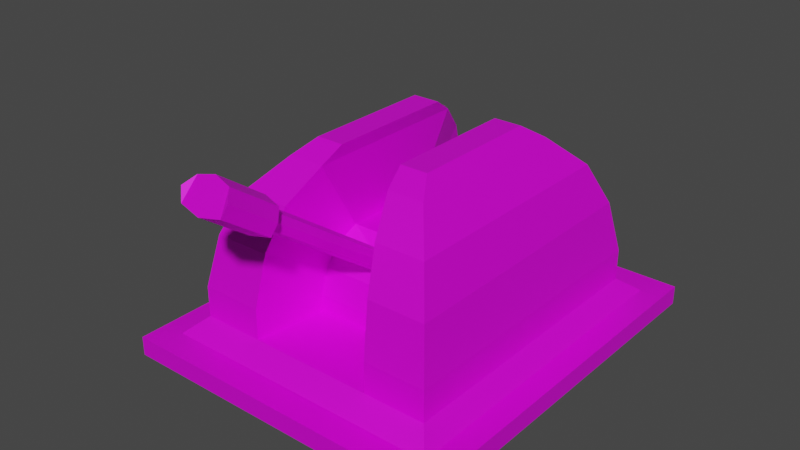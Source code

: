 # Source: lever.blend  (saved by Blender 3.5.10; exported with 4.5.12 LTS)
import bpy
from mathutils import Matrix  # noqa: F401  (used for matrix-valued properties, if any)

bpy.ops.wm.read_factory_settings(use_empty=True)
scene = bpy.context.scene
scene.name = 'Scene'

# ---- collections
col_collection = bpy.data.collections.new('Collection'); scene.collection.children.link(col_collection)

# ---- images (referenced by path relative to the original .blend; pixels are not part of the script)
import os
ASSET_DIR = os.environ.get("B2B_ASSET_DIR", "")  # directory of the original .blend (textures are referenced by path, not embedded)
HERE = os.path.dirname(os.path.abspath(__file__))  # packed textures are extracted next to this script under _unpacked/

def load_image(name, relpath, width, height, colorspace="sRGB"):
    """Load a texture the original file referenced (path relative to the .blend, or extracted next to this script)."""
    p = next((c for c in (os.path.join(HERE, relpath), os.path.join(ASSET_DIR, relpath)) if relpath and os.path.exists(c)), "")
    if p:
        img = bpy.data.images.load(p, check_existing=True)
        img.name = name
    else:  # same state as the original file: an image datablock whose file is absent (Cycles renders it pink)
        img = bpy.data.images.new(name, width, height)
        img.source = "FILE"
        img.filepath = "//" + (relpath or name)
    img.colorspace_settings.name = colorspace
    return img
img_material_base_color = load_image('Material Base Color', '', 1024, 1024, 'sRGB')
img_material_metallic = load_image('Material Metallic', '', 1024, 1024, 'sRGB')
img_1 = load_image('1', '', 1024, 1024, 'sRGB')
img_material_metallic_png = load_image('Material Metallic.png', 'Material Metallic.png', 1024, 1024, 'sRGB')
img_base = load_image('Base', 'Base.png', 1024, 1024, 'sRGB')

# ---- materials (node trees are filled in below, after node groups)
mat_material = bpy.data.materials.new('Material')
mat_material.alpha_threshold = 0.0
mat_material.use_transparent_shadow = False
mat_material.roughness = 0.5
mat_material.line_color = (0.0, 0.0, 0.0, 1.0)

# ---- material node trees
mat_material.use_nodes = True; mat_material.node_tree.nodes.clear()
_N = mat_material.node_tree.nodes; _L = mat_material.node_tree.links
n0 = _N.new('ShaderNodeOutputMaterial'); n0.name = 'Material Output'; n0.location = (300, 300)
n1 = _N.new('ShaderNodeBsdfPrincipled'); n1.name = 'Principled BSDF'; n1.location = (10, 300)
n1.distribution = 'GGX'
n1.subsurface_method = 'RANDOM_WALK_SKIN'
n1.inputs[3].default_value = 1.45
n1.inputs[27].default_value = (0.0, 0.0, 0.0, 1.0)
n1.inputs[28].default_value = 1.0
n2 = _N.new('ShaderNodeTexImage'); n2.name = 'Image Texture.001'; n2.location = (0, 0)
n2.image = img_material_base_color
n3 = _N.new('ShaderNodeTexImage'); n3.name = 'Image Texture.002'; n3.location = (-280, 160)
n3.image = img_material_metallic
n4 = _N.new('ShaderNodeTexImage'); n4.name = 'Image Texture.003'; n4.location = (0, 0)
n4.image = img_1
n5 = _N.new('ShaderNodeTexImage'); n5.name = 'Image Texture'; n5.location = (-280, 280)
n5.image = img_material_metallic_png
n6 = _N.new('ShaderNodeTexImage'); n6.name = 'Image Texture.004'; n6.location = (0, 0)
n6.image = img_base
_L.new(n1.outputs[0], n0.inputs[0])
_L.new(n3.outputs[0], n1.inputs[1])
_L.new(n5.outputs[0], n1.inputs[0])
n0.is_active_output = True

# ---- world
world_world = bpy.data.worlds.new('World'); scene.world = world_world
world_world.use_nodes = True; world_world.node_tree.nodes.clear()
_N = world_world.node_tree.nodes; _L = world_world.node_tree.links
n0 = _N.new('ShaderNodeOutputWorld'); n0.name = 'World Output'; n0.location = (300, 300)
n1 = _N.new('ShaderNodeBackground'); n1.name = 'Background'; n1.location = (10, 300)
n1.inputs[0].default_value = (0.05088, 0.05088, 0.05088, 1.0)
_L.new(n1.outputs[0], n0.inputs[0])
n0.is_active_output = True
world_world.color = (0.05088, 0.05088, 0.05088)
world_world.use_sun_shadow = False
world_world.sun_shadow_jitter_overblur = 0.0

# ---- meshes
me_cube = bpy.data.meshes.new('Cube')
me_cube.from_pydata([(0.406, 0.4868, -0.9487), (0.4617, 0.5531, -1.0), (0.406, -0.4803, -0.9487), (0.4617, -0.5466, -1.0), (0.2683, 0.6424, -1.062), (0.2683, 0.6424, -1.0), (0.1191, -0.2805, -0.4486), (0.1626, -0.384, -0.5467), (0.406, 0.4868, -0.8474), (0.406, -0.4803, -0.8474), (0.1884, -0.4453, -0.6797), (0.203, -0.4803, -0.8474), (0.3767, 0.4519, -0.6797), (0.3767, -0.4453, -0.6797), (0.203, -0.4803, -0.9487), (0.2308, 0.5531, -1.0), (0.3252, 0.3905, -0.5467), (0.3252, -0.384, -0.5467), (0.2683, -0.6358, -1.062), (0.2683, -0.6358, -1.0), (0.2383, 0.287, -0.4486), (0.2383, -0.2805, -0.4486), (0.1191, 0.287, -0.4486), (0.1626, 0.3905, -0.5467), (0.5366, 0.6424, -1.0), (0.5366, -0.6358, -1.0), (0.1884, 0.4519, -0.6797), (0.203, 0.4868, -0.8474), (0.5366, 0.6424, -1.062), (0.5366, -0.6358, -1.062), (0.203, 0.4868, -0.9487), (0.2308, -0.5466, -1.0), (0.0, 0.5531, -1.0), (0.1284, -0.1367, -0.6852), (0.0, -0.5466, -1.0), (0.1648, -0.2233, -0.8066), (0.0, 0.6424, -1.0), (0.0, -0.6358, -1.0), (0.0, 0.6424, -1.062), (0.0, -0.6358, -1.062), (0.0, 0.2665, -0.948), (0.0, -0.2417, -0.948), (0.1725, 0.2665, -0.948), (0.1725, 0.2665, -0.8947), (0.1648, 0.2482, -0.8066), (0.1512, 0.2159, -0.7367), (0.1284, 0.1615, -0.6852), (0.1725, -0.2417, -0.948), (0.1725, -0.2417, -0.8947), (0.1648, -0.2233, -0.8066), (0.1512, 0.2159, -0.7367), (0.1512, -0.1911, -0.7367), (0.1284, 0.1615, -0.6852), (0.1284, -0.1367, -0.6852), (0.1648, 0.2482, -0.8066), (0.1725, 0.2665, -0.8947), (0.1725, 0.2665, -0.948), (0.1725, -0.2417, -0.948), (0.1512, -0.1911, -0.7367), (0.1725, -0.2417, -0.8947), (0.203, -0.4803, -0.9487), (0.2308, 0.5531, -1.0), (0.203, 0.4868, -0.9487), (0.2308, -0.5466, -1.0), (0.0, 0.5531, -1.0), (0.0, -0.4803, -0.9487), (0.0, -0.5466, -1.0), (0.0, 0.4868, -0.9487), (0.1284, -0.1367, -0.6852), (0.1512, -0.1911, -0.7367), (0.1648, -0.2233, -0.8066), (0.1725, -0.2417, -0.8947), (0.1725, -0.2417, -0.948), (0.1284, 0.1615, -0.6852), (0.1512, 0.2159, -0.7367), (0.1648, 0.2482, -0.8066), (0.1725, 0.2665, -0.8947), (0.1725, 0.2665, -0.948), (0.0, -0.2417, -0.948), (0.0, 0.2665, -0.948), (0.0, -0.2417, -0.8947), (0.0, 0.2665, -0.8947), (0.0, -0.2233, -0.8066), (0.0, 0.2482, -0.8066), (0.0, 0.2159, -0.7367), (0.0, -0.1367, -0.6852), (0.0, 0.1615, -0.6852), (0.1191, -0.2805, -0.4486), (0.2383, 0.287, -0.4486), (0.2383, -0.2805, -0.4486), (0.1191, 0.287, -0.4486), (0.105, -0.2114, -0.4028), (0.1951, 0.218, -0.4028), (0.1951, -0.2114, -0.4028), (0.105, 0.218, -0.4028), (-0.406, 0.4868, -0.9487), (-0.4617, 0.5531, -1.0), (-0.406, -0.4803, -0.9487), (-0.4617, -0.5466, -1.0), (-0.2683, 0.6424, -1.062), (-0.2683, 0.6424, -1.0), (-0.1191, -0.2805, -0.4486), (-0.1626, -0.384, -0.5467), (-0.406, 0.4868, -0.8474), (-0.406, -0.4803, -0.8474), (-0.1884, -0.4453, -0.6797), (-0.203, -0.4803, -0.8474), (-0.3767, 0.4519, -0.6797), (-0.3767, -0.4453, -0.6797), (-0.203, -0.4803, -0.9487), (-0.2308, 0.5531, -1.0), (-0.3252, 0.3905, -0.5467), (-0.3252, -0.384, -0.5467), (-0.2683, -0.6358, -1.062), (-0.2683, -0.6358, -1.0), (-0.2383, 0.287, -0.4486), (-0.2383, -0.2805, -0.4486), (-0.1191, 0.287, -0.4486), (-0.1626, 0.3905, -0.5467), (-0.5366, 0.6424, -1.0), (-0.5366, -0.6358, -1.0), (-0.1884, 0.4519, -0.6797), (-0.203, 0.4868, -0.8474), (-0.5366, 0.6424, -1.062), (-0.5366, -0.6358, -1.062), (-0.203, 0.4868, -0.9487), (-0.2308, -0.5466, -1.0), (-0.1284, -0.1367, -0.6852), (-0.1648, -0.2233, -0.8066), (-0.1725, 0.2665, -0.948), (-0.1725, 0.2665, -0.8947), (-0.1648, 0.2482, -0.8066), (-0.1512, 0.2159, -0.7367), (-0.1284, 0.1615, -0.6852), (-0.1725, -0.2417, -0.948), (-0.1725, -0.2417, -0.8947), (-0.1648, -0.2233, -0.8066), (-0.1512, 0.2159, -0.7367), (-0.1512, -0.1911, -0.7367), (-0.1284, 0.1615, -0.6852), (-0.1284, -0.1367, -0.6852), (-0.1648, 0.2482, -0.8066), (-0.1725, 0.2665, -0.8947), (-0.1725, 0.2665, -0.948), (-0.1725, -0.2417, -0.948), (-0.1512, -0.1911, -0.7367), (-0.1725, -0.2417, -0.8947), (-0.203, -0.4803, -0.9487), (-0.2308, 0.5531, -1.0), (-0.203, 0.4868, -0.9487), (-0.2308, -0.5466, -1.0), (-0.1284, -0.1367, -0.6852), (-0.1512, -0.1911, -0.7367), (-0.1648, -0.2233, -0.8066), (-0.1725, -0.2417, -0.8947), (-0.1725, -0.2417, -0.948), (-0.1284, 0.1615, -0.6852), (-0.1512, 0.2159, -0.7367), (-0.1648, 0.2482, -0.8066), (-0.1725, 0.2665, -0.8947), (-0.1725, 0.2665, -0.948), (-0.1191, -0.2805, -0.4486), (-0.2383, 0.287, -0.4486), (-0.2383, -0.2805, -0.4486), (-0.1191, 0.287, -0.4486), (-0.105, -0.2114, -0.4028), (-0.1951, 0.218, -0.4028), (-0.1951, -0.2114, -0.4028), (-0.105, 0.218, -0.4028), (0.04739, -0.1861, -0.7407), (0.04022, -0.1947, -0.7633), (-0.03237, -0.1681, -0.726), (-0.04739, -0.1861, -0.7407), (-0.04022, -0.1947, -0.7633), (0.08035, -0.6417, -0.4178), (-9.446e-10, -0.1628, -0.7186), (-9.446e-10, -0.2, -0.7707), (0.03237, -0.1681, -0.726), (0.04739, -0.6391, -0.4199), (0.04022, -0.6476, -0.4425), (-0.03237, -0.621, -0.4052), (-0.04739, -0.6391, -0.4199), (-0.04022, -0.6476, -0.4425), (0.08035, -0.7942, -0.3097), (-9.446e-10, -0.6157, -0.3977), (-9.446e-10, -0.6529, -0.4499), (0.03237, -0.621, -0.4052), (0.0682, -0.6562, -0.4561), (-0.05488, -0.611, -0.3928), (-0.08035, -0.6417, -0.4178), (-0.0682, -0.6562, -0.4561), (-1.602e-09, -0.6021, -0.3802), (-1.602e-09, -0.6651, -0.4687), (0.05488, -0.611, -0.3928), (0.0682, -0.8087, -0.348), (-0.05488, -0.7636, -0.2848), (-0.08035, -0.7942, -0.3097), (-0.0682, -0.8087, -0.348), (-1.602e-09, -0.7546, -0.2722), (-1.602e-09, -0.8177, -0.3606), (0.05488, -0.7636, -0.2848)], [], [(15, 1, 24, 5), (1, 0, 2, 3), (15, 30, 0, 1), (9, 8, 12, 13), (2, 0, 8, 9), (14, 2, 9, 11), (13, 12, 16, 17), (59, 35, 49, 48), (11, 9, 13, 10), (54, 55, 43, 44), (25, 19, 18, 29), (52, 50, 45, 46), (10, 13, 17, 7), (38, 4, 18, 39), (6, 21, 89, 87), (7, 17, 21, 6), (3, 31, 19, 25), (17, 16, 20, 21), (24, 25, 29, 28), (55, 56, 42, 43), (1, 3, 25, 24), (4, 28, 29, 18), (5, 24, 28, 4), (0, 30, 27, 8), (12, 26, 23, 16), (19, 37, 39, 18), (8, 27, 26, 12), (3, 2, 14, 31), (31, 34, 37, 19), (50, 54, 44, 45), (16, 23, 22, 20), (35, 51, 58, 49), (53, 52, 46, 33), (36, 5, 4, 38), (51, 53, 33, 58), (57, 59, 48, 47), (32, 15, 5, 36), (30, 15, 61, 62), (15, 32, 64, 61), (34, 31, 63, 66), (31, 14, 60, 63), (64, 67, 62, 61), (14, 11, 59, 57), (7, 6, 53, 51), (63, 60, 65, 66), (6, 22, 52, 53), (65, 60, 47, 41), (10, 7, 51, 35), (23, 26, 54, 50), (27, 30, 56, 55), (30, 62, 42, 56), (62, 67, 40, 42), (60, 14, 57, 47), (22, 23, 50, 52), (26, 27, 55, 54), (11, 10, 35, 59), (47, 48, 71, 72), (33, 46, 73, 68), (44, 43, 76, 75), (49, 58, 69, 70), (45, 44, 75, 74), (43, 42, 77, 76), (46, 45, 74, 73), (58, 33, 68, 69), (48, 49, 70, 71), (78, 72, 71, 80), (80, 71, 70, 82), (151, 152, 172, 171), (74, 84, 86, 73), (73, 86, 85, 68), (75, 83, 84, 74), (76, 81, 83, 75), (69, 68, 177, 169), (77, 79, 81, 76), (42, 40, 79, 77), (41, 47, 72, 78), (90, 87, 91, 94), (20, 22, 90, 88), (21, 20, 88, 89), (22, 6, 87, 90), (92, 94, 91, 93), (87, 89, 93, 91), (89, 88, 92, 93), (88, 90, 94, 92), (110, 100, 119, 96), (96, 98, 97, 95), (110, 96, 95, 125), (104, 108, 107, 103), (97, 104, 103, 95), (109, 106, 104, 97), (108, 112, 111, 107), (146, 135, 136, 128), (106, 105, 108, 104), (141, 131, 130, 142), (120, 124, 113, 114), (139, 133, 132, 137), (105, 102, 112, 108), (38, 39, 113, 99), (101, 161, 163, 116), (102, 101, 116, 112), (98, 120, 114, 126), (112, 116, 115, 111), (119, 123, 124, 120), (142, 130, 129, 143), (96, 119, 120, 98), (99, 113, 124, 123), (100, 99, 123, 119), (95, 103, 122, 125), (107, 111, 118, 121), (114, 113, 39, 37), (103, 107, 121, 122), (98, 126, 109, 97), (126, 114, 37, 34), (137, 132, 131, 141), (111, 115, 117, 118), (128, 136, 145, 138), (140, 127, 133, 139), (36, 38, 99, 100), (138, 145, 127, 140), (144, 134, 135, 146), (32, 36, 100, 110), (125, 149, 148, 110), (110, 148, 64, 32), (34, 66, 150, 126), (126, 150, 147, 109), (64, 148, 149, 67), (109, 144, 146, 106), (102, 138, 140, 101), (150, 66, 65, 147), (101, 140, 139, 117), (65, 41, 134, 147), (105, 128, 138, 102), (118, 137, 141, 121), (122, 142, 143, 125), (125, 143, 129, 149), (149, 129, 40, 67), (147, 134, 144, 109), (117, 139, 137, 118), (121, 141, 142, 122), (106, 146, 128, 105), (134, 155, 154, 135), (127, 151, 156, 133), (131, 158, 159, 130), (136, 153, 152, 145), (132, 157, 158, 131), (130, 159, 160, 129), (133, 156, 157, 132), (145, 152, 151, 127), (135, 154, 153, 136), (78, 80, 154, 155), (80, 82, 153, 154), (153, 82, 176, 173), (157, 156, 86, 84), (156, 151, 85, 86), (158, 157, 84, 83), (159, 158, 83, 81), (160, 159, 81, 79), (129, 160, 79, 40), (41, 78, 155, 134), (164, 168, 165, 161), (115, 162, 164, 117), (116, 163, 162, 115), (117, 164, 161, 101), (166, 167, 165, 168), (161, 165, 167, 163), (163, 167, 166, 162), (162, 166, 168, 164), (82, 70, 170, 176), (85, 151, 171, 175), (175, 171, 180, 184), (171, 172, 181, 180), (176, 170, 179, 185), (68, 85, 175, 177), (152, 153, 173, 172), (173, 176, 185, 182), (70, 69, 169, 170), (186, 184, 191, 193), (179, 178, 174, 187), (178, 186, 193, 174), (184, 180, 188, 191), (169, 177, 186, 178), (177, 175, 184, 186), (170, 169, 178, 179), (172, 173, 182, 181), (174, 193, 200, 183), (191, 188, 195, 198), (188, 189, 196, 195), (192, 187, 194, 199), (181, 182, 190, 189), (182, 185, 192, 190), (185, 179, 187, 192), (180, 181, 189, 188), (187, 174, 183, 194), (193, 191, 198, 200), (189, 190, 197, 196), (190, 192, 199, 197), (183, 200, 198, 195, 196, 197, 199, 194)])
_uv = me_cube.uv_layers.new(name='UVMap')
_uv.uv.foreach_set('vector', [0.4636, 0.04398, 0.3947, 0.04398, 0.3723, 0.01734, 0.4524, 0.01734, 0.3947, 0.04398, 0.4113, 0.06376, 0.4113, 0.3524, 0.3947, 0.3722, 0.4636, 0.04398, 0.4719, 0.06376, 0.4113, 0.06376, 0.3947, 0.04398, 0.684, 0.4335, 0.684, 0.7221, 0.6346, 0.7114, 0.6346, 0.4437, 0.7142, 0.4335, 0.7142, 0.7221, 0.684, 0.7221, 0.684, 0.4335, 0.8979, 0.176, 0.8381, 0.1856, 0.8334, 0.1561, 0.8932, 0.1466, 0.6346, 0.4437, 0.6346, 0.7114, 0.5959, 0.6928, 0.5959, 0.4617, 0.7091, 0.8262, 0.7091, 0.8262, 0.7091, 0.8262, 0.7091, 0.8262, 0.8932, 0.1466, 0.8334, 0.1561, 0.834, 0.1043, 0.8895, 0.09543, 0.7091, 0.8262, 0.7091, 0.8262, 0.7091, 0.8262, 0.7091, 0.8262, 0.9275, 0.7538, 0.9275, 0.6737, 0.9457, 0.6737, 0.9457, 0.7538, 0.7091, 0.8262, 0.7091, 0.8262, 0.7091, 0.8262, 0.7091, 0.8262, 0.8895, 0.09543, 0.834, 0.1043, 0.8425, 0.06035, 0.8905, 0.0527, 0.1775, 0.01734, 0.2576, 0.01734, 0.2576, 0.3988, 0.1775, 0.3988, 0.7091, 0.7568, 0.7091, 0.7568, 0.7091, 0.7568, 0.7091, 0.7568, 0.8905, 0.0527, 0.8425, 0.06035, 0.8628, 0.02295, 0.8979, 0.01734, 0.3947, 0.3722, 0.4636, 0.3722, 0.4524, 0.3988, 0.3723, 0.3988, 0.5959, 0.4617, 0.5959, 0.6928, 0.5683, 0.6614, 0.5683, 0.492, 0.7457, 0.01737, 0.7457, 0.3988, 0.7274, 0.3987, 0.7274, 0.01734, 0.7091, 0.8262, 0.7091, 0.8262, 0.7091, 0.8262, 0.7091, 0.8262, 0.3947, 0.04398, 0.3947, 0.3722, 0.3723, 0.3988, 0.3723, 0.01734, 0.2576, 0.01734, 0.3377, 0.01734, 0.3377, 0.3988, 0.2576, 0.3988, 0.8746, 0.5136, 0.8746, 0.4335, 0.8928, 0.4335, 0.8928, 0.5136, 0.02216, 0.7568, 0.08197, 0.7665, 0.07715, 0.7962, 0.01734, 0.7865, 0.01785, 0.8381, 0.07334, 0.8471, 0.07432, 0.8891, 0.02642, 0.8813, 0.9275, 0.6737, 0.9275, 0.5937, 0.9457, 0.5937, 0.9457, 0.6737, 0.01734, 0.7865, 0.07715, 0.7962, 0.07334, 0.8471, 0.01785, 0.8381, 0.3947, 0.3722, 0.4113, 0.3524, 0.4719, 0.3524, 0.4636, 0.3722, 0.4636, 0.3722, 0.5325, 0.3722, 0.5325, 0.3988, 0.4524, 0.3988, 0.7091, 0.8262, 0.7091, 0.8262, 0.7091, 0.8262, 0.7091, 0.8262, 0.02642, 0.8813, 0.07432, 0.8891, 0.08197, 0.9229, 0.04687, 0.9172, 0.7091, 0.8262, 0.7091, 0.8262, 0.7091, 0.8262, 0.7091, 0.8262, 0.7091, 0.8262, 0.7091, 0.8262, 0.7091, 0.8262, 0.7091, 0.8262, 0.8746, 0.5937, 0.8746, 0.5136, 0.8928, 0.5136, 0.8928, 0.5937, 0.7091, 0.8262, 0.7091, 0.8262, 0.7091, 0.8262, 0.7091, 0.8262, 0.7091, 0.8262, 0.7091, 0.8262, 0.7091, 0.8262, 0.7091, 0.8262, 0.5325, 0.04398, 0.4636, 0.04398, 0.4524, 0.01734, 0.5325, 0.01734, 0.7091, 0.8262, 0.7091, 0.8262, 0.7091, 0.8262, 0.7091, 0.8262, 0.7091, 0.8262, 0.7091, 0.8262, 0.7091, 0.8262, 0.7091, 0.8262, 0.7091, 0.8262, 0.7091, 0.8262, 0.7091, 0.8262, 0.7091, 0.8262, 0.7091, 0.8262, 0.7091, 0.8262, 0.7091, 0.8262, 0.7091, 0.8262, 0.7489, 0.6749, 0.7687, 0.6749, 0.7687, 0.7355, 0.7489, 0.7438, 0.353, 0.7221, 0.3228, 0.7221, 0.3364, 0.6507, 0.3522, 0.6507, 0.2325, 0.6932, 0.2025, 0.6622, 0.2732, 0.6192, 0.2889, 0.6356, 0.8399, 0.5713, 0.8201, 0.563, 0.8201, 0.5024, 0.8399, 0.5024, 0.2025, 0.6622, 0.2025, 0.4928, 0.2732, 0.5302, 0.2732, 0.6192, 0.8201, 0.5024, 0.8201, 0.563, 0.7489, 0.5539, 0.7489, 0.5024, 0.2726, 0.7117, 0.2325, 0.6932, 0.2889, 0.6356, 0.31, 0.6452, 0.2325, 0.4621, 0.2726, 0.4439, 0.31, 0.5045, 0.2889, 0.5141, 0.3228, 0.4335, 0.353, 0.4335, 0.3522, 0.4991, 0.3364, 0.4991, 0.7091, 0.8262, 0.7091, 0.8262, 0.7091, 0.8262, 0.7091, 0.8262, 0.7687, 0.7355, 0.7687, 0.6749, 0.8344, 0.6749, 0.8344, 0.7263, 0.7091, 0.8262, 0.7091, 0.8262, 0.7091, 0.8262, 0.7091, 0.8262, 0.2025, 0.4928, 0.2325, 0.4621, 0.2889, 0.5141, 0.2732, 0.5302, 0.2726, 0.4439, 0.3228, 0.4335, 0.3364, 0.4991, 0.31, 0.5045, 0.3228, 0.7221, 0.2726, 0.7117, 0.31, 0.6452, 0.3364, 0.6507, 0.7091, 0.8262, 0.7091, 0.8262, 0.7091, 0.8262, 0.7091, 0.8262, 0.7091, 0.8262, 0.7091, 0.8262, 0.7091, 0.8262, 0.7091, 0.8262, 0.7091, 0.8262, 0.7091, 0.8262, 0.7091, 0.8262, 0.7091, 0.8262, 0.7091, 0.8262, 0.7091, 0.8262, 0.7091, 0.8262, 0.7091, 0.8262, 0.7091, 0.8262, 0.7091, 0.8262, 0.7091, 0.8262, 0.7091, 0.8262, 0.7091, 0.8262, 0.7091, 0.8262, 0.7091, 0.8262, 0.7091, 0.8262, 0.7091, 0.8262, 0.7091, 0.8262, 0.7091, 0.8262, 0.7091, 0.8262, 0.7091, 0.8262, 0.7091, 0.8262, 0.7091, 0.8262, 0.7091, 0.8262, 0.7091, 0.8262, 0.7091, 0.8262, 0.7091, 0.8262, 0.7091, 0.8262, 0.216, 0.8083, 0.216, 0.7568, 0.2317, 0.7568, 0.2317, 0.8083, 0.2317, 0.8083, 0.2317, 0.7568, 0.2585, 0.7591, 0.2585, 0.8083, 0.2983, 0.8466, 0.2806, 0.8534, 0.2796, 0.8224, 0.2848, 0.8179, 0.3972, 0.8534, 0.3972, 0.8083, 0.4142, 0.8083, 0.4142, 0.8466, 0.5978, 0.7568, 0.6361, 0.7568, 0.6361, 0.8458, 0.5978, 0.8458, 0.3755, 0.8574, 0.3755, 0.8083, 0.3972, 0.8083, 0.3972, 0.8534, 0.3488, 0.8597, 0.3488, 0.8083, 0.3755, 0.8083, 0.3755, 0.8574, 0.2806, 0.7631, 0.2983, 0.77, 0.2848, 0.7986, 0.2796, 0.7941, 0.333, 0.8597, 0.333, 0.8083, 0.3488, 0.8083, 0.3488, 0.8597, 0.7091, 0.8262, 0.7091, 0.8262, 0.7091, 0.8262, 0.7091, 0.8262, 0.7091, 0.8262, 0.7091, 0.8262, 0.7091, 0.8262, 0.7091, 0.8262, 0.9326, 0.1867, 0.9326, 0.01734, 0.9465, 0.03801, 0.9465, 0.1661, 0.7091, 0.7568, 0.7091, 0.7568, 0.7091, 0.7568, 0.7091, 0.7568, 0.7091, 0.7568, 0.7091, 0.7568, 0.7091, 0.7568, 0.7091, 0.7568, 0.7091, 0.7568, 0.7091, 0.7568, 0.7091, 0.7568, 0.7091, 0.7568, 0.4617, 0.7774, 0.4886, 0.7774, 0.4886, 0.9056, 0.4617, 0.9056, 0.4844, 0.9262, 0.4488, 0.9262, 0.4617, 0.9056, 0.4886, 0.9056, 0.4488, 0.9262, 0.4488, 0.7568, 0.4617, 0.7774, 0.4617, 0.9056, 0.4488, 0.7568, 0.4844, 0.7568, 0.4886, 0.7774, 0.4617, 0.7774, 0.6014, 0.04398, 0.6126, 0.01734, 0.6927, 0.01734, 0.6703, 0.04398, 0.6703, 0.04398, 0.6703, 0.3722, 0.6537, 0.3524, 0.6537, 0.06376, 0.6014, 0.04398, 0.6703, 0.04398, 0.6537, 0.06376, 0.5931, 0.06376, 0.5034, 0.7221, 0.454, 0.7119, 0.454, 0.4442, 0.5034, 0.4335, 0.5336, 0.7221, 0.5034, 0.7221, 0.5034, 0.4335, 0.5336, 0.4335, 0.8979, 0.2298, 0.8932, 0.2593, 0.8334, 0.2498, 0.8381, 0.2203, 0.454, 0.7119, 0.4153, 0.6939, 0.4153, 0.4628, 0.454, 0.4442, 0.7091, 0.8262, 0.7091, 0.8262, 0.7091, 0.8262, 0.7091, 0.8262, 0.8932, 0.2593, 0.8895, 0.3105, 0.834, 0.3016, 0.8334, 0.2498, 0.7091, 0.8262, 0.7091, 0.8262, 0.7091, 0.8262, 0.7091, 0.8262, 0.9275, 0.4335, 0.9457, 0.4335, 0.9457, 0.5136, 0.9275, 0.5136, 0.7091, 0.8262, 0.7091, 0.8262, 0.7091, 0.8262, 0.7091, 0.8262, 0.8895, 0.3105, 0.8905, 0.3532, 0.8425, 0.3455, 0.834, 0.3016, 0.1775, 0.01734, 0.1775, 0.3988, 0.09742, 0.3988, 0.09742, 0.01734, 0.7091, 0.7915, 0.7091, 0.7915, 0.7091, 0.7915, 0.7091, 0.7915, 0.8905, 0.3532, 0.8979, 0.3885, 0.8628, 0.3829, 0.8425, 0.3455, 0.6703, 0.3722, 0.6927, 0.3988, 0.6126, 0.3988, 0.6014, 0.3722, 0.4153, 0.6939, 0.3877, 0.6636, 0.3877, 0.4942, 0.4153, 0.4628, 0.7987, 0.3987, 0.7804, 0.3988, 0.7804, 0.01737, 0.7987, 0.01734, 0.7091, 0.8262, 0.7091, 0.8262, 0.7091, 0.8262, 0.7091, 0.8262, 0.6703, 0.04398, 0.6927, 0.01734, 0.6927, 0.3988, 0.6703, 0.3722, 0.09742, 0.01734, 0.09742, 0.3988, 0.01734, 0.3988, 0.01734, 0.01734, 0.8746, 0.6737, 0.8928, 0.6737, 0.8928, 0.7538, 0.8746, 0.7538, 0.1215, 0.9229, 0.1167, 0.8932, 0.1765, 0.8835, 0.1813, 0.9132, 0.1172, 0.8416, 0.1257, 0.7984, 0.1736, 0.7907, 0.1726, 0.8327, 0.9275, 0.5136, 0.9457, 0.5136, 0.9457, 0.5937, 0.9275, 0.5937, 0.1167, 0.8932, 0.1172, 0.8416, 0.1726, 0.8327, 0.1765, 0.8835, 0.6703, 0.3722, 0.6014, 0.3722, 0.5931, 0.3524, 0.6537, 0.3524, 0.6014, 0.3722, 0.6126, 0.3988, 0.5325, 0.3988, 0.5325, 0.3722, 0.7091, 0.8262, 0.7091, 0.8262, 0.7091, 0.8262, 0.7091, 0.8262, 0.1257, 0.7984, 0.1462, 0.7625, 0.1813, 0.7568, 0.1736, 0.7907, 0.7091, 0.8262, 0.7091, 0.8262, 0.7091, 0.8262, 0.7091, 0.8262, 0.7091, 0.8262, 0.7091, 0.8262, 0.7091, 0.8262, 0.7091, 0.8262, 0.8746, 0.5937, 0.8928, 0.5937, 0.8928, 0.6737, 0.8746, 0.6737, 0.7091, 0.8262, 0.7091, 0.8262, 0.7091, 0.8262, 0.7091, 0.8262, 0.7091, 0.8262, 0.7091, 0.8262, 0.7091, 0.8262, 0.7091, 0.8262, 0.5325, 0.04398, 0.5325, 0.01734, 0.6126, 0.01734, 0.6014, 0.04398, 0.7091, 0.8262, 0.7091, 0.8262, 0.7091, 0.8262, 0.7091, 0.8262, 0.7091, 0.8262, 0.7091, 0.8262, 0.7091, 0.8262, 0.7091, 0.8262, 0.7091, 0.8262, 0.7091, 0.8262, 0.7091, 0.8262, 0.7091, 0.8262, 0.7091, 0.8262, 0.7091, 0.8262, 0.7091, 0.8262, 0.7091, 0.8262, 0.7489, 0.6749, 0.7489, 0.606, 0.7687, 0.6143, 0.7687, 0.6749, 0.1678, 0.4335, 0.1671, 0.5049, 0.1512, 0.5049, 0.1377, 0.4335, 0.04736, 0.4624, 0.1038, 0.52, 0.08798, 0.5364, 0.01734, 0.4935, 0.8399, 0.4335, 0.8399, 0.5024, 0.8201, 0.5024, 0.8201, 0.4418, 0.01734, 0.4935, 0.08798, 0.5364, 0.08798, 0.6254, 0.01734, 0.6628, 0.8201, 0.5024, 0.7489, 0.5024, 0.7489, 0.4509, 0.8201, 0.4418, 0.08743, 0.444, 0.1248, 0.5104, 0.1038, 0.52, 0.04736, 0.4624, 0.04736, 0.6935, 0.1038, 0.6415, 0.1248, 0.6511, 0.08743, 0.7117, 0.1377, 0.7221, 0.1512, 0.6565, 0.1671, 0.6565, 0.1678, 0.7221, 0.7091, 0.8262, 0.7091, 0.8262, 0.7091, 0.8262, 0.7091, 0.8262, 0.7687, 0.6143, 0.8344, 0.6234, 0.8344, 0.6749, 0.7687, 0.6749, 0.7091, 0.8262, 0.7091, 0.8262, 0.7091, 0.8262, 0.7091, 0.8262, 0.01734, 0.6628, 0.08798, 0.6254, 0.1038, 0.6415, 0.04736, 0.6935, 0.08743, 0.7117, 0.1248, 0.6511, 0.1512, 0.6565, 0.1377, 0.7221, 0.1377, 0.4335, 0.1512, 0.5049, 0.1248, 0.5104, 0.08743, 0.444, 0.7091, 0.8262, 0.7091, 0.8262, 0.7091, 0.8262, 0.7091, 0.8262, 0.7091, 0.8262, 0.7091, 0.8262, 0.7091, 0.8262, 0.7091, 0.8262, 0.7091, 0.8262, 0.7091, 0.8262, 0.7091, 0.8262, 0.7091, 0.8262, 0.7091, 0.8262, 0.7091, 0.8262, 0.7091, 0.8262, 0.7091, 0.8262, 0.7091, 0.8262, 0.7091, 0.8262, 0.7091, 0.8262, 0.7091, 0.8262, 0.7091, 0.8262, 0.7091, 0.8262, 0.7091, 0.8262, 0.7091, 0.8262, 0.7091, 0.8262, 0.7091, 0.8262, 0.7091, 0.8262, 0.7091, 0.8262, 0.7091, 0.8262, 0.7091, 0.8262, 0.7091, 0.8262, 0.7091, 0.8262, 0.7091, 0.8262, 0.7091, 0.8262, 0.7091, 0.8262, 0.7091, 0.8262, 0.216, 0.8083, 0.2317, 0.8083, 0.2317, 0.8597, 0.216, 0.8597, 0.2317, 0.8083, 0.2585, 0.8083, 0.2585, 0.8574, 0.2317, 0.8597, 0.2585, 0.8574, 0.2585, 0.8083, 0.2702, 0.8083, 0.2726, 0.8203, 0.3972, 0.7631, 0.4142, 0.77, 0.4142, 0.8083, 0.3972, 0.8083, 0.6744, 0.7568, 0.6744, 0.8458, 0.6361, 0.8458, 0.6361, 0.7568, 0.3755, 0.7591, 0.3972, 0.7631, 0.3972, 0.8083, 0.3755, 0.8083, 0.3488, 0.7568, 0.3755, 0.7591, 0.3755, 0.8083, 0.3488, 0.8083, 0.333, 0.7568, 0.3488, 0.7568, 0.3488, 0.8083, 0.333, 0.8083, 0.7091, 0.8262, 0.7091, 0.8262, 0.7091, 0.8262, 0.7091, 0.8262, 0.7091, 0.8262, 0.7091, 0.8262, 0.7091, 0.8262, 0.7091, 0.8262, 0.9326, 0.2214, 0.9465, 0.2419, 0.9465, 0.37, 0.9326, 0.3907, 0.7091, 0.7915, 0.7091, 0.7915, 0.7091, 0.7915, 0.7091, 0.7915, 0.7091, 0.7915, 0.7091, 0.7915, 0.7091, 0.7915, 0.7091, 0.7915, 0.7091, 0.7915, 0.7091, 0.7915, 0.7091, 0.7915, 0.7091, 0.7915, 0.5502, 0.7774, 0.5502, 0.9056, 0.5233, 0.9056, 0.5233, 0.7774, 0.5275, 0.9262, 0.5233, 0.9056, 0.5502, 0.9056, 0.5631, 0.9262, 0.5631, 0.9262, 0.5502, 0.9056, 0.5502, 0.7774, 0.5631, 0.7568, 0.5631, 0.7568, 0.5502, 0.7774, 0.5233, 0.7774, 0.5275, 0.7568, 0.2585, 0.8083, 0.2585, 0.7591, 0.2726, 0.7963, 0.2702, 0.8083, 0.2983, 0.8083, 0.2983, 0.8466, 0.2848, 0.8179, 0.2873, 0.8083, 0.9324, 0.7885, 0.9421, 0.7901, 0.9421, 0.9253, 0.9324, 0.9237, 0.8746, 0.7885, 0.881, 0.7905, 0.881, 0.9561, 0.8746, 0.9541, 0.7609, 0.9136, 0.7489, 0.9152, 0.7489, 0.78, 0.7609, 0.7785, 0.2983, 0.77, 0.2983, 0.8083, 0.2873, 0.8083, 0.2848, 0.7986, 0.2806, 0.8534, 0.2585, 0.8574, 0.2726, 0.8203, 0.2796, 0.8224, 0.7729, 0.9152, 0.7609, 0.9136, 0.7609, 0.7785, 0.7729, 0.78, 0.2585, 0.7591, 0.2806, 0.7631, 0.2796, 0.7941, 0.2726, 0.7963, 0.7557, 0.9566, 0.7537, 0.9663, 0.7489, 0.9663, 0.7524, 0.9499, 0.4034, 0.9304, 0.4098, 0.9326, 0.4105, 0.9424, 0.3996, 0.9388, 0.02441, 0.9645, 0.02441, 0.9715, 0.01734, 0.9695, 0.01734, 0.9576, 0.7537, 0.9663, 0.7557, 0.9759, 0.7524, 0.9827, 0.7489, 0.9663, 0.814, 0.9441, 0.8076, 0.946, 0.8076, 0.7804, 0.814, 0.7785, 0.9228, 0.7901, 0.9324, 0.7885, 0.9324, 0.9237, 0.9228, 0.9253, 0.8211, 0.9459, 0.814, 0.9441, 0.814, 0.7785, 0.8211, 0.7803, 0.881, 0.7905, 0.8881, 0.7886, 0.8881, 0.9542, 0.881, 0.9561, 0.2856, 0.8977, 0.2965, 0.8944, 0.2965, 0.9502, 0.2856, 0.9535, 0.6895, 0.8805, 0.7059, 0.8832, 0.7059, 0.9287, 0.6895, 0.926, 0.2389, 0.9535, 0.228, 0.9502, 0.228, 0.8944, 0.2389, 0.8977, 0.6181, 0.926, 0.5978, 0.9287, 0.5978, 0.8832, 0.6181, 0.8805, 0.4098, 0.9043, 0.4034, 0.9064, 0.3996, 0.8981, 0.4105, 0.8944, 0.4034, 0.9064, 0.4013, 0.9184, 0.3961, 0.9184, 0.3996, 0.8981, 0.4013, 0.9184, 0.4034, 0.9304, 0.3996, 0.9388, 0.3961, 0.9184, 0.06617, 0.9576, 0.06617, 0.9646, 0.0591, 0.9715, 0.0591, 0.9596, 0.2736, 0.8946, 0.2856, 0.8977, 0.2856, 0.9535, 0.2736, 0.9504, 0.6732, 0.8832, 0.6895, 0.8805, 0.6895, 0.926, 0.6732, 0.9287, 0.228, 0.9502, 0.216, 0.9534, 0.216, 0.8976, 0.228, 0.8944, 0.6385, 0.9287, 0.6181, 0.926, 0.6181, 0.8805, 0.6385, 0.8832, 0.3409, 0.9414, 0.3338, 0.9322, 0.333, 0.9154, 0.3403, 0.9001, 0.3504, 0.8944, 0.3614, 0.9004, 0.3614, 0.9211, 0.3533, 0.9403])
me_cube.materials.append(mat_material)
me_cube.materials.append(None)
me_cube.use_mirror_vertex_groups = False
me_cube.update()

# ---- objects
ob_cube = bpy.data.objects.new('Cube', me_cube)

# ---- transforms, parenting, visibility, modifiers, constraints
ob_cube.location = (0.0, 0.0, 0.0)
ob_cube.lock_rotations_4d = False
ob_cube.empty_display_type = 'ARROWS'
ob_cube.lineart.crease_threshold = 0.0

# ---- collection membership
col_collection.objects.link(ob_cube)

# ---- scene / render settings (as saved in the file)
scene.frame_start = 1; scene.frame_end = 250; scene.frame_set(141)
scene.render.engine = 'BLENDER_EEVEE_NEXT'
scene.cycles.sampling_pattern = 'TABULATED_SOBOL'
scene.view_settings.view_transform = 'Filmic'
bpy.context.view_layer.update()

# ---- added for rendering (the .blend has no active camera and no usable light): camera, sun
cam_auto = bpy.data.cameras.new('AutoCamera')
cam_auto.lens = 50.0
cam_auto.sensor_width = 36.0
cam_auto.clip_end = 1000.0
ob_auto_camera = bpy.data.objects.new('AutoCamera', cam_auto)
scene.collection.objects.link(ob_auto_camera)
ob_auto_camera.location = (1.8288, -2.28223, 0.796183)
ob_auto_camera.rotation_euler = (1.09748, -7.21219e-08, 0.694738)
scene.camera = ob_auto_camera
light_auto_sun = bpy.data.lights.new('AutoSun', 'SUN')
light_auto_sun.energy = 3.0
light_auto_sun.angle = 0.0523599
ob_auto_sun = bpy.data.objects.new('AutoSun', light_auto_sun)
scene.collection.objects.link(ob_auto_sun)
ob_auto_sun.rotation_euler = (0.872665, 0.174533, 0.523599)
bpy.context.view_layer.update()
